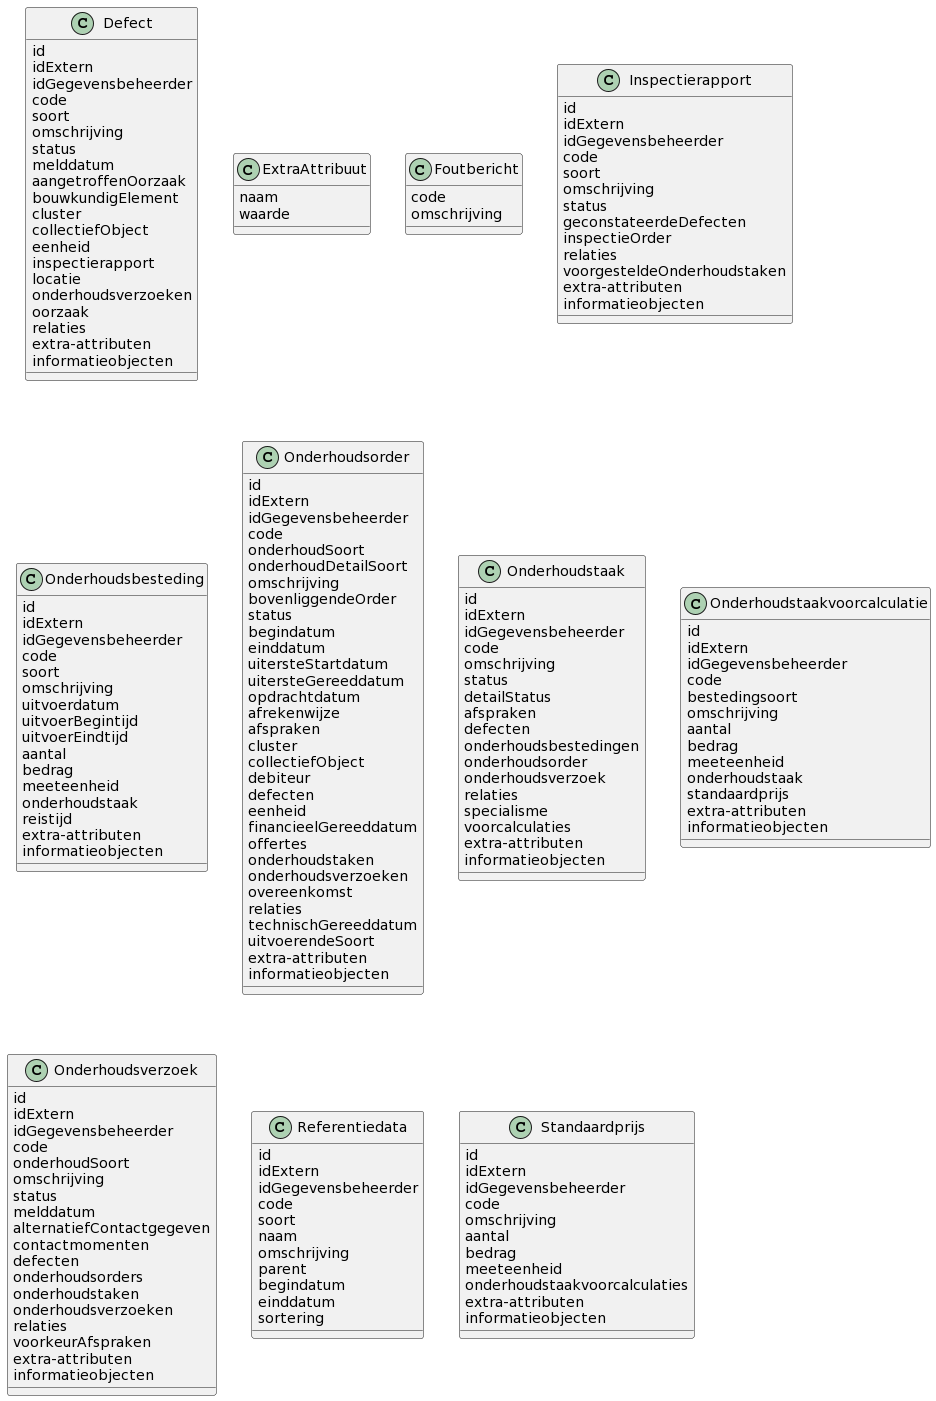

The diagram above was rendered by PlantUML. Its source (embedded in the PNG):
@startuml
class Defect{
id
idExtern
idGegevensbeheerder
code
soort
omschrijving
status
melddatum
aangetroffenOorzaak
bouwkundigElement
cluster
collectiefObject
eenheid
inspectierapport
locatie
onderhoudsverzoeken
oorzaak
relaties
extra-attributen
informatieobjecten
}
class ExtraAttribuut{
naam
waarde
}
class Foutbericht{
code
omschrijving
}
class Inspectierapport{
id
idExtern
idGegevensbeheerder
code
soort
omschrijving
status
geconstateerdeDefecten
inspectieOrder
relaties
voorgesteldeOnderhoudstaken
extra-attributen
informatieobjecten
}
class Onderhoudsbesteding{
id
idExtern
idGegevensbeheerder
code
soort
omschrijving
uitvoerdatum
uitvoerBegintijd
uitvoerEindtijd
aantal
bedrag
meeteenheid
onderhoudstaak
reistijd
extra-attributen
informatieobjecten
}
class Onderhoudsorder{
id
idExtern
idGegevensbeheerder
code
onderhoudSoort
onderhoudDetailSoort
omschrijving
bovenliggendeOrder
status
begindatum
einddatum
uitersteStartdatum
uitersteGereeddatum
opdrachtdatum
afrekenwijze
afspraken
cluster
collectiefObject
debiteur
defecten
eenheid
financieelGereeddatum
offertes
onderhoudstaken
onderhoudsverzoeken
overeenkomst
relaties
technischGereeddatum
uitvoerendeSoort
extra-attributen
informatieobjecten
}
class Onderhoudstaak{
id
idExtern
idGegevensbeheerder
code
omschrijving
status
detailStatus
afspraken
defecten
onderhoudsbestedingen
onderhoudsorder
onderhoudsverzoek
relaties
specialisme
voorcalculaties
extra-attributen
informatieobjecten
}
class Onderhoudstaakvoorcalculatie{
id
idExtern
idGegevensbeheerder
code
bestedingsoort
omschrijving
aantal
bedrag
meeteenheid
onderhoudstaak
standaardprijs
extra-attributen
informatieobjecten
}
class Onderhoudsverzoek{
id
idExtern
idGegevensbeheerder
code
onderhoudSoort
omschrijving
status
melddatum
alternatiefContactgegeven
contactmomenten
defecten
onderhoudsorders
onderhoudstaken
onderhoudsverzoeken
relaties
voorkeurAfspraken
extra-attributen
informatieobjecten
}
class Referentiedata{
id
idExtern
idGegevensbeheerder
code
soort
naam
omschrijving
parent
begindatum
einddatum
sortering
}
class Standaardprijs{
id
idExtern
idGegevensbeheerder
code
omschrijving
aantal
bedrag
meeteenheid
onderhoudstaakvoorcalculaties
extra-attributen
informatieobjecten
}
@enduml